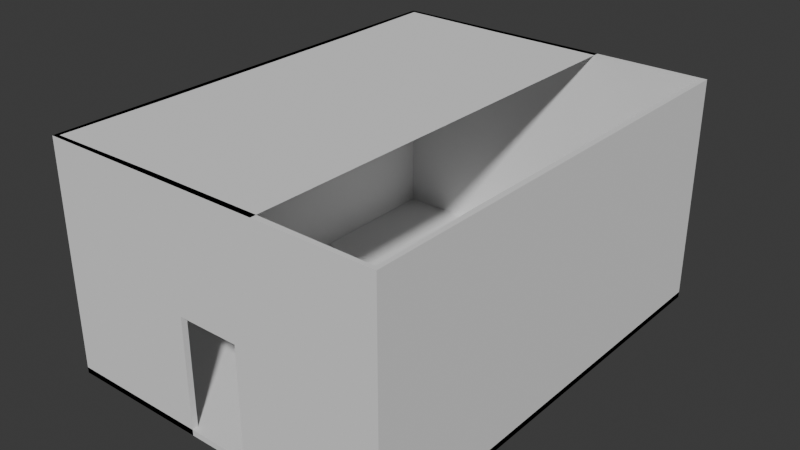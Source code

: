 # Source: kitchen_to_public_space.blend  (saved by Blender 4.4.32; exported with 4.5.12 LTS)
import bpy
from mathutils import Matrix  # noqa: F401  (used for matrix-valued properties, if any)

bpy.ops.wm.read_factory_settings(use_empty=True)
scene = bpy.context.scene
scene.name = 'Scene'

# ---- collections
col_collection = bpy.data.collections.new('Collection'); scene.collection.children.link(col_collection)

# ---- world
world_world = bpy.data.worlds.new('World'); scene.world = world_world
world_world.use_nodes = True; world_world.node_tree.nodes.clear()
_N = world_world.node_tree.nodes; _L = world_world.node_tree.links
n0 = _N.new('ShaderNodeOutputWorld'); n0.name = 'World Output'; n0.location = (300, 300)
n1 = _N.new('ShaderNodeBackground'); n1.name = 'Background'; n1.location = (10, 300)
n1.inputs[0].default_value = (0.05088, 0.05088, 0.05088, 1.0)
_L.new(n1.outputs[0], n0.inputs[0])
n0.is_active_output = True
world_world.color = (0.05088, 0.05088, 0.05088)
world_world.sun_shadow_jitter_overblur = 0.0

# ---- meshes
me_plane_001 = bpy.data.meshes.new('Plane.001')
me_plane_001.from_pydata([(-2.0, -1.0, 0.0), (-2.0, 1.0, 0.0), (-2.0, 3.0, 2.0), (-2.0, -1.0, 4.0), (-2.0, 1.0, 2.0), (-2.0, 1.0, 4.0), (-2.0, 3.0, 4.0), (-2.0, 3.0, 0.0), (-2.0, 5.0, 0.0), (-2.0, 7.0, 2.0), (-2.0, 7.0, 0.0), (-2.0, 5.0, 4.0), (-2.0, 5.0, 2.0), (2.0, 7.0, 4.0), (2.0, 7.0, 2.0), (0.0, 7.0, 0.0), (-2.0, 7.0, 4.0), (0.0, 7.0, 4.0), (0.0, 7.0, 2.0), (0.0, -1.0, 1.192e-07), (-2.0, -1.0, 2.0), (0.0, -1.0, 2.0), (0.0, -1.0, 4.0), (2.0, -1.0, 4.0), (4.0, 7.0, 4.0), (4.0, 3.0, 0.0), (2.0, 7.0, 0.0), (2.0, -1.0, 1.192e-07), (4.0, 1.0, 2.0), (4.0, 1.0, 0.0), (4.0, 5.0, 2.0), (4.0, 5.0, 0.0), (4.0, 7.0, 2.0), (4.0, 3.0, 4.0), (4.0, 3.0, 2.0), (4.0, 7.0, 1.192e-07), (4.0, -1.0, 4.0), (4.0, 1.0, 4.0), (4.0, 5.0, 4.0), (4.0, -1.0, 2.0), (4.0, -1.0, 1.192e-07), (2.0, -1.0, 2.0), (0.4666, 7.0, 2.0), (1.533, 7.0, 2.0), (0.4666, -1.0, 4.0), (1.533, -1.0, 4.0), (1.533, -1.0, 1.192e-07), (0.4666, -1.0, 1.192e-07), (0.4666, 7.0, 0.0), (1.533, 7.0, 0.0), (0.4666, 7.0, 4.0), (1.533, 7.0, 4.0), (0.4666, -1.0, 2.0), (1.533, -1.0, 2.0)], [], [(20, 0, 1, 4), (4, 1, 7, 2), (3, 20, 4, 5), (5, 4, 2, 6), (2, 7, 8, 12), (12, 8, 10, 9), (6, 2, 12, 11), (11, 12, 9, 16), (23, 36, 39, 41), (41, 39, 40, 27), (13, 14, 32, 24), (14, 26, 35, 32), (9, 10, 15, 18), (43, 49, 26, 14), (16, 9, 18, 17), (51, 43, 14, 13), (20, 21, 19, 0), (53, 41, 27, 46), (3, 22, 21, 20), (45, 23, 41, 53), (39, 28, 29, 40), (28, 34, 25, 29), (36, 37, 28, 39), (37, 33, 34, 28), (34, 30, 31, 25), (30, 32, 35, 31), (33, 38, 30, 34), (38, 24, 32, 30), (22, 44, 52, 21), (44, 45, 53, 52), (21, 52, 47, 19), (17, 18, 42, 50), (50, 42, 43, 51), (18, 15, 48, 42), (42, 48, 49, 43)])
_uv = me_plane_001.uv_layers.new(name='UVMap')
_uv.uv.foreach_set('vector', [0.0, 0.0, 1.0, 0.0, 1.0, 1.0, 0.0, 1.0, 0.0, 0.0, 1.0, 0.0, 1.0, 1.0, 0.0, 1.0, 0.0, 0.0, 1.0, 0.0, 1.0, 1.0, 0.0, 1.0, 0.0, 0.0, 1.0, 0.0, 1.0, 1.0, 0.0, 1.0, 0.0, 0.0, 1.0, 0.0, 1.0, 1.0, 0.0, 1.0, 0.0, 0.0, 1.0, 0.0, 1.0, 1.0, 0.0, 1.0, 0.0, 0.0, 1.0, 0.0, 1.0, 1.0, 0.0, 1.0, 0.0, 0.0, 1.0, 0.0, 1.0, 1.0, 0.0, 1.0, 0.0, 0.0, 0.0, 1.0, 1.0, 1.0, 1.0, 0.0, 0.0, 0.0, 0.0, 1.0, 1.0, 1.0, 1.0, 0.0, 0.0, 0.0, 1.0, 0.0, 1.0, 1.0, 0.0, 1.0, 0.0, 0.0, 1.0, 0.0, 1.0, 1.0, 0.0, 1.0, 0.0, 0.0, 1.0, 0.0, 1.0, 1.0, 0.0, 1.0, 0.0, 0.6667, 1.0, 0.6667, 1.0, 1.0, 0.0, 1.0, 0.0, 0.0, 1.0, 0.0, 1.0, 1.0, 0.0, 1.0, 0.0, 0.6667, 1.0, 0.6667, 1.0, 1.0, 0.0, 1.0, 0.0, 0.0, 0.0, 1.0, 1.0, 1.0, 1.0, 0.0, 0.0, 0.6667, 0.0, 1.0, 1.0, 1.0, 1.0, 0.6667, 0.0, 0.0, 0.0, 1.0, 1.0, 1.0, 1.0, 0.0, 0.0, 0.6667, 0.0, 1.0, 1.0, 1.0, 1.0, 0.6667, 0.0, 0.0, 0.0, 1.0, 1.0, 1.0, 1.0, 0.0, 0.0, 0.0, 0.0, 1.0, 1.0, 1.0, 1.0, 0.0, 0.0, 0.0, 0.0, 1.0, 1.0, 1.0, 1.0, 0.0, 0.0, 0.0, 0.0, 1.0, 1.0, 1.0, 1.0, 0.0, 0.0, 0.0, 0.0, 1.0, 1.0, 1.0, 1.0, 0.0, 0.0, 0.0, 0.0, 1.0, 1.0, 1.0, 1.0, 0.0, 0.0, 0.0, 0.0, 1.0, 1.0, 1.0, 1.0, 0.0, 0.0, 0.0, 0.0, 1.0, 1.0, 1.0, 1.0, 0.0, 0.0, 0.0, 0.0, 0.3333, 1.0, 0.3333, 1.0, 0.0, 0.0, 0.3333, 0.0, 0.6667, 1.0, 0.6667, 1.0, 0.3333, 0.0, 0.0, 0.0, 0.3333, 1.0, 0.3333, 1.0, 0.0, 0.0, 0.0, 1.0, 0.0, 1.0, 0.3333, 0.0, 0.3333, 0.0, 0.3333, 1.0, 0.3333, 1.0, 0.6667, 0.0, 0.6667, 0.0, 0.0, 1.0, 0.0, 1.0, 0.3333, 0.0, 0.3333, 0.0, 0.3333, 1.0, 0.3333, 1.0, 0.6667, 0.0, 0.6667])
me_plane_001.update()
me_plane_002 = bpy.data.meshes.new('Plane.002')
me_plane_002.from_pydata([(-2.0, -1.0, 4.0), (-2.0, 1.0, 4.0), (-2.0, 3.0, 4.0), (-2.0, 5.0, 4.0), (2.0, 3.0, 4.0), (2.0, 7.0, 4.0), (-2.0, 7.0, 4.0), (0.0, 7.0, 4.0), (0.0, -1.0, 4.0), (0.0, 1.0, 4.0), (2.0, -1.0, 4.0), (2.0, 1.0, 4.0), (0.0, 3.0, 4.0), (0.0, 5.0, 4.0), (2.0, 5.0, 4.0)], [], [(0, 1, 9, 8), (1, 2, 12, 9), (8, 9, 11, 10), (9, 12, 4, 11), (2, 3, 13, 12), (3, 6, 7, 13), (12, 13, 14, 4), (13, 7, 5, 14)])
_uv = me_plane_002.uv_layers.new(name='UVMap')
_uv.uv.foreach_set('vector', [0.0, 0.0, 0.0, 1.0, 1.0, 1.0, 1.0, 0.0, 0.0, 0.0, 0.0, 1.0, 1.0, 1.0, 1.0, 0.0, 0.0, 0.0, 0.0, 1.0, 1.0, 1.0, 1.0, 0.0, 0.0, 0.0, 0.0, 1.0, 1.0, 1.0, 1.0, 0.0, 0.0, 0.0, 0.0, 1.0, 1.0, 1.0, 1.0, 0.0, 0.0, 0.0, 0.0, 1.0, 1.0, 1.0, 1.0, 0.0, 0.0, 0.0, 0.0, 1.0, 1.0, 1.0, 1.0, 0.0, 0.0, 0.0, 0.0, 1.0, 1.0, 1.0, 1.0, 0.0])
me_plane_002.update()
me_plane_003 = bpy.data.meshes.new('Plane.003')
me_plane_003.from_pydata([(-2.0, -1.0, 0.0), (0.0, 1.0, 0.0), (-2.0, 1.0, 0.0), (-2.0, 3.0, 0.0), (-2.0, 5.0, 0.0), (-2.0, 7.0, 0.0), (0.0, 3.0, 0.0), (0.0, 5.0, 0.0), (0.0, 7.0, 0.0), (0.0, -1.0, 1.192e-07), (4.0, 3.0, 0.0), (4.0, 1.0, 0.0), (4.0, 5.0, 0.0), (4.0, 7.0, 1.192e-07), (4.0, -1.0, 1.192e-07)], [], [(0, 9, 1, 2), (2, 1, 6, 3), (9, 14, 11, 1), (3, 6, 7, 4), (4, 7, 8, 5), (7, 12, 13, 8), (6, 10, 12, 7), (1, 11, 10, 6)])
_uv = me_plane_003.uv_layers.new(name='UVMap')
_uv.uv.foreach_set('vector', [0.0, 0.0, 1.0, 0.0, 1.0, 1.0, 0.0, 1.0, 0.0, 0.0, 1.0, 0.0, 1.0, 1.0, 0.0, 1.0, 0.0, 0.0, 1.0, 0.0, 1.0, 1.0, 0.0, 1.0, 0.0, 0.0, 1.0, 0.0, 1.0, 1.0, 0.0, 1.0, 0.0, 0.0, 1.0, 0.0, 1.0, 1.0, 0.0, 1.0, 0.0, 0.0, 1.0, 0.0, 1.0, 1.0, 0.0, 1.0, 0.0, 0.0, 1.0, 0.0, 1.0, 1.0, 0.0, 1.0, 0.0, 0.0, 1.0, 0.0, 1.0, 1.0, 0.0, 1.0])
me_plane_003.update()

# ---- objects
ob_plane = bpy.data.objects.new('Plane', me_plane_001)
ob_ceiling = bpy.data.objects.new('ceiling', me_plane_002)
ob_floor = bpy.data.objects.new('floor', me_plane_003)

# ---- transforms, parenting, visibility, modifiers, constraints
ob_plane.location = (0.0, 0.0, 0.0)
_m = ob_plane.modifiers.new('Solidify', 'SOLIDIFY')
_m.thickness = 0.1
_m.offset = 1.0
ob_ceiling.location = (0.0, 0.0, 0.0)
ob_floor.location = (0.0, 0.0, 0.0)
_m = ob_floor.modifiers.new('Solidify', 'SOLIDIFY')
_m.thickness = 0.1
_m.offset = 1.0

# ---- collection membership
col_collection.objects.link(ob_plane)
col_collection.objects.link(ob_ceiling)
col_collection.objects.link(ob_floor)

# ---- scene / render settings (as saved in the file)
scene.frame_start = 1; scene.frame_end = 250; scene.frame_set(1)
scene.render.engine = 'BLENDER_EEVEE_NEXT'
bpy.context.view_layer.update()

# ---- added for rendering (the .blend has no active camera and no usable light): camera, sun
cam_auto = bpy.data.cameras.new('AutoCamera')
cam_auto.lens = 50.0
cam_auto.sensor_width = 36.0
cam_auto.clip_end = 1000.0
ob_auto_camera = bpy.data.objects.new('AutoCamera', cam_auto)
scene.collection.objects.link(ob_auto_camera)
ob_auto_camera.location = (10.965, -8.95797, 9.97198)
ob_auto_camera.rotation_euler = (1.09748, -7.21219e-08, 0.694738)
scene.camera = ob_auto_camera
light_auto_sun = bpy.data.lights.new('AutoSun', 'SUN')
light_auto_sun.energy = 3.0
light_auto_sun.angle = 0.0523599
ob_auto_sun = bpy.data.objects.new('AutoSun', light_auto_sun)
scene.collection.objects.link(ob_auto_sun)
ob_auto_sun.rotation_euler = (0.872665, 0.174533, 0.523599)
bpy.context.view_layer.update()

